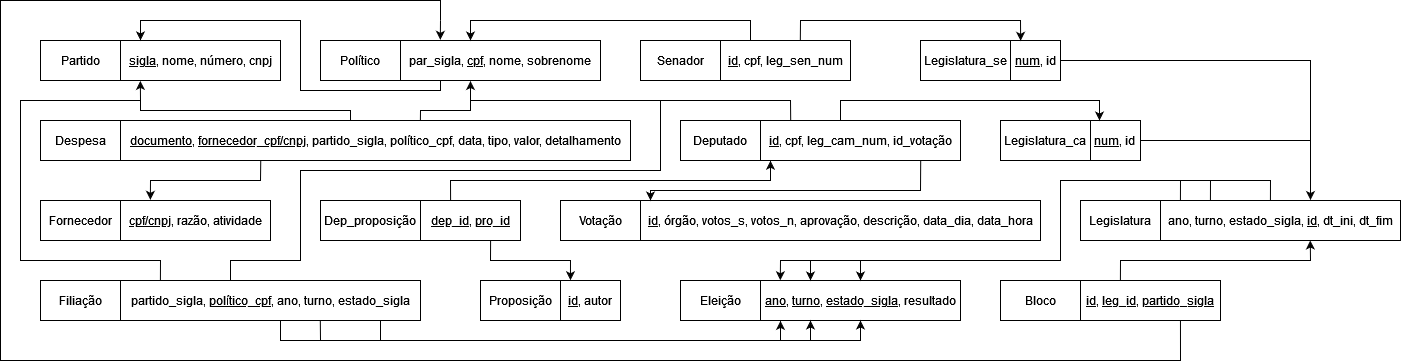

The diagram above was exported from draw.io. Its source (the exported page's mxGraphModel, read from the mxfile embedded in the PNG):
<mxGraphModel dx="1102" dy="479" grid="1" gridSize="10" guides="1" tooltips="1" connect="1" arrows="1" fold="1" page="1" pageScale="1" pageWidth="827" pageHeight="1169" math="0" shadow="0">
  <root>
    <mxCell id="0" />
    <mxCell id="1" parent="0" />
    <mxCell id="G_SdBRc7tZHYoTOFB5YL-46" value="" style="endArrow=none;html=1;rounded=0;entryX=0.714;entryY=1.003;entryDx=0;entryDy=0;entryPerimeter=0;" parent="1" target="G_SdBRc7tZHYoTOFB5YL-41" edge="1">
      <mxGeometry width="50" height="50" relative="1" as="geometry">
        <mxPoint x="480" y="60" as="sourcePoint" />
        <mxPoint x="1140" y="430" as="targetPoint" />
        <Array as="points">
          <mxPoint x="480" y="40" />
          <mxPoint x="40" y="40" />
          <mxPoint x="40" y="400" />
          <mxPoint x="1220" y="400" />
        </Array>
      </mxGeometry>
    </mxCell>
    <mxCell id="FYtx7HskKa3US6v9ajPi-1" value="Político" style="rounded=0;whiteSpace=wrap;html=1;" parent="1" vertex="1">
      <mxGeometry x="360" y="80" width="80" height="40" as="geometry" />
    </mxCell>
    <mxCell id="FYtx7HskKa3US6v9ajPi-2" value="par_sigla, &lt;u&gt;cpf&lt;/u&gt;, nome, sobrenome" style="rounded=0;whiteSpace=wrap;html=1;" parent="1" vertex="1">
      <mxGeometry x="440" y="80" width="200" height="40" as="geometry" />
    </mxCell>
    <mxCell id="FYtx7HskKa3US6v9ajPi-3" value="Senador" style="rounded=0;whiteSpace=wrap;html=1;" parent="1" vertex="1">
      <mxGeometry x="680" y="80" width="80" height="40" as="geometry" />
    </mxCell>
    <mxCell id="FYtx7HskKa3US6v9ajPi-4" value="&lt;u&gt;id&lt;/u&gt;, cpf, leg_sen_num" style="rounded=0;whiteSpace=wrap;html=1;" parent="1" vertex="1">
      <mxGeometry x="760" y="80" width="130" height="40" as="geometry" />
    </mxCell>
    <mxCell id="FYtx7HskKa3US6v9ajPi-5" value="Deputado" style="rounded=0;whiteSpace=wrap;html=1;" parent="1" vertex="1">
      <mxGeometry x="720" y="160" width="80" height="40" as="geometry" />
    </mxCell>
    <mxCell id="FYtx7HskKa3US6v9ajPi-6" value="&lt;u&gt;id&lt;/u&gt;, cpf, leg_cam_num, id_votação" style="rounded=0;whiteSpace=wrap;html=1;" parent="1" vertex="1">
      <mxGeometry x="800" y="160" width="200" height="40" as="geometry" />
    </mxCell>
    <mxCell id="FYtx7HskKa3US6v9ajPi-9" value="Legislatura_se" style="rounded=0;whiteSpace=wrap;html=1;" parent="1" vertex="1">
      <mxGeometry x="960" y="80" width="90" height="40" as="geometry" />
    </mxCell>
    <mxCell id="FYtx7HskKa3US6v9ajPi-10" value="&lt;u&gt;num&lt;/u&gt;, id" style="rounded=0;whiteSpace=wrap;html=1;" parent="1" vertex="1">
      <mxGeometry x="1050" y="80" width="50" height="40" as="geometry" />
    </mxCell>
    <mxCell id="FYtx7HskKa3US6v9ajPi-11" value="Legislatura_ca" style="rounded=0;whiteSpace=wrap;html=1;" parent="1" vertex="1">
      <mxGeometry x="1040" y="160" width="90" height="40" as="geometry" />
    </mxCell>
    <mxCell id="FYtx7HskKa3US6v9ajPi-12" value="&lt;u&gt;num&lt;/u&gt;, id&lt;u&gt;&lt;br&gt;&lt;/u&gt;" style="rounded=0;whiteSpace=wrap;html=1;" parent="1" vertex="1">
      <mxGeometry x="1130" y="160" width="50" height="40" as="geometry" />
    </mxCell>
    <mxCell id="FYtx7HskKa3US6v9ajPi-13" value="Legislatura" style="rounded=0;whiteSpace=wrap;html=1;" parent="1" vertex="1">
      <mxGeometry x="1120" y="240" width="80" height="40" as="geometry" />
    </mxCell>
    <mxCell id="FYtx7HskKa3US6v9ajPi-14" value="ano, turno, estado_sigla, &lt;u&gt;id&lt;/u&gt;, dt_ini, dt_fim" style="rounded=0;whiteSpace=wrap;html=1;" parent="1" vertex="1">
      <mxGeometry x="1200" y="240" width="240" height="40" as="geometry" />
    </mxCell>
    <mxCell id="FYtx7HskKa3US6v9ajPi-15" value="Partido" style="rounded=0;whiteSpace=wrap;html=1;" parent="1" vertex="1">
      <mxGeometry x="80" y="80" width="80" height="40" as="geometry" />
    </mxCell>
    <mxCell id="FYtx7HskKa3US6v9ajPi-16" value="&lt;u&gt;sigla&lt;/u&gt;, nome, número, cnpj" style="rounded=0;whiteSpace=wrap;html=1;" parent="1" vertex="1">
      <mxGeometry x="160" y="80" width="160" height="40" as="geometry" />
    </mxCell>
    <mxCell id="FYtx7HskKa3US6v9ajPi-17" value="Despesa" style="rounded=0;whiteSpace=wrap;html=1;" parent="1" vertex="1">
      <mxGeometry x="80" y="160" width="80" height="40" as="geometry" />
    </mxCell>
    <mxCell id="FYtx7HskKa3US6v9ajPi-18" value="&lt;u&gt;documento&lt;/u&gt;, &lt;u&gt;fornecedor_cpf/cnpj&lt;/u&gt;, partido_sigla, político_cpf, data, tipo, valor, detalhamento" style="rounded=0;whiteSpace=wrap;html=1;" parent="1" vertex="1">
      <mxGeometry x="160" y="160" width="510" height="40" as="geometry" />
    </mxCell>
    <mxCell id="FYtx7HskKa3US6v9ajPi-19" value="Fornecedor" style="rounded=0;whiteSpace=wrap;html=1;" parent="1" vertex="1">
      <mxGeometry x="80" y="240" width="80" height="40" as="geometry" />
    </mxCell>
    <mxCell id="FYtx7HskKa3US6v9ajPi-20" value="&lt;u&gt;cpf/cnpj&lt;/u&gt;, razão, atividade" style="rounded=0;whiteSpace=wrap;html=1;" parent="1" vertex="1">
      <mxGeometry x="160" y="240" width="150" height="40" as="geometry" />
    </mxCell>
    <mxCell id="G_SdBRc7tZHYoTOFB5YL-5" value="Filiação" style="rounded=0;whiteSpace=wrap;html=1;" parent="1" vertex="1">
      <mxGeometry x="80" y="320" width="80" height="40" as="geometry" />
    </mxCell>
    <mxCell id="G_SdBRc7tZHYoTOFB5YL-6" value="partido_sigla, &lt;u&gt;político_cpf,&lt;/u&gt; ano, turno, estado_sigla " style="rounded=0;whiteSpace=wrap;html=1;" parent="1" vertex="1">
      <mxGeometry x="160" y="320" width="300" height="40" as="geometry" />
    </mxCell>
    <mxCell id="G_SdBRc7tZHYoTOFB5YL-7" value="Dep_proposição" style="rounded=0;whiteSpace=wrap;html=1;" parent="1" vertex="1">
      <mxGeometry x="360" y="240" width="100" height="40" as="geometry" />
    </mxCell>
    <mxCell id="G_SdBRc7tZHYoTOFB5YL-8" value="&lt;u&gt;dep_id&lt;/u&gt;, &lt;u&gt;pro_id&lt;/u&gt;" style="rounded=0;whiteSpace=wrap;html=1;" parent="1" vertex="1">
      <mxGeometry x="460" y="240" width="100" height="40" as="geometry" />
    </mxCell>
    <mxCell id="G_SdBRc7tZHYoTOFB5YL-9" value="Proposição" style="rounded=0;whiteSpace=wrap;html=1;" parent="1" vertex="1">
      <mxGeometry x="520" y="320" width="80" height="40" as="geometry" />
    </mxCell>
    <mxCell id="G_SdBRc7tZHYoTOFB5YL-10" value="&lt;u&gt;id&lt;/u&gt;, autor" style="rounded=0;whiteSpace=wrap;html=1;" parent="1" vertex="1">
      <mxGeometry x="600" y="320" width="60" height="40" as="geometry" />
    </mxCell>
    <mxCell id="G_SdBRc7tZHYoTOFB5YL-11" value="Votação" style="rounded=0;whiteSpace=wrap;html=1;" parent="1" vertex="1">
      <mxGeometry x="600" y="240" width="80" height="40" as="geometry" />
    </mxCell>
    <mxCell id="G_SdBRc7tZHYoTOFB5YL-12" value="&lt;u&gt;id&lt;/u&gt;, órgão, votos_s, votos_n, aprovação, descrição, data_dia, data_hora" style="rounded=0;whiteSpace=wrap;html=1;" parent="1" vertex="1">
      <mxGeometry x="680" y="240" width="400" height="40" as="geometry" />
    </mxCell>
    <mxCell id="G_SdBRc7tZHYoTOFB5YL-15" value="" style="endArrow=classic;html=1;rounded=0;" parent="1" edge="1">
      <mxGeometry width="50" height="50" relative="1" as="geometry">
        <mxPoint x="790" y="80" as="sourcePoint" />
        <mxPoint x="510" y="80" as="targetPoint" />
        <Array as="points">
          <mxPoint x="790" y="60" />
          <mxPoint x="510" y="60" />
        </Array>
      </mxGeometry>
    </mxCell>
    <mxCell id="G_SdBRc7tZHYoTOFB5YL-16" value="" style="endArrow=classic;html=1;rounded=0;entryX=0.35;entryY=1.013;entryDx=0;entryDy=0;entryPerimeter=0;exitX=0.151;exitY=-0.007;exitDx=0;exitDy=0;exitPerimeter=0;" parent="1" source="FYtx7HskKa3US6v9ajPi-6" target="FYtx7HskKa3US6v9ajPi-2" edge="1">
      <mxGeometry width="50" height="50" relative="1" as="geometry">
        <mxPoint x="799.9999999999998" y="160" as="sourcePoint" />
        <mxPoint x="471" y="160" as="targetPoint" />
        <Array as="points">
          <mxPoint x="830" y="140" />
          <mxPoint x="510" y="140" />
        </Array>
      </mxGeometry>
    </mxCell>
    <mxCell id="G_SdBRc7tZHYoTOFB5YL-17" value="" style="endArrow=classic;html=1;rounded=0;entryX=0.203;entryY=0.008;entryDx=0;entryDy=0;entryPerimeter=0;exitX=0.614;exitY=-0.006;exitDx=0;exitDy=0;exitPerimeter=0;" parent="1" source="FYtx7HskKa3US6v9ajPi-4" target="FYtx7HskKa3US6v9ajPi-10" edge="1">
      <mxGeometry width="50" height="50" relative="1" as="geometry">
        <mxPoint x="1149" y="70" as="sourcePoint" />
        <mxPoint x="819.9999999999999" y="70" as="targetPoint" />
        <Array as="points">
          <mxPoint x="840" y="60" />
          <mxPoint x="1060" y="60" />
        </Array>
      </mxGeometry>
    </mxCell>
    <mxCell id="G_SdBRc7tZHYoTOFB5YL-18" value="" style="endArrow=classic;html=1;rounded=0;" parent="1" edge="1">
      <mxGeometry width="50" height="50" relative="1" as="geometry">
        <mxPoint x="880" y="160" as="sourcePoint" />
        <mxPoint x="1139" y="160" as="targetPoint" />
        <Array as="points">
          <mxPoint x="880" y="140" />
          <mxPoint x="1139" y="140" />
        </Array>
      </mxGeometry>
    </mxCell>
    <mxCell id="G_SdBRc7tZHYoTOFB5YL-19" value="" style="endArrow=classic;html=1;rounded=0;exitX=1;exitY=0.5;exitDx=0;exitDy=0;entryX=0.625;entryY=-0.012;entryDx=0;entryDy=0;entryPerimeter=0;" parent="1" source="FYtx7HskKa3US6v9ajPi-10" target="FYtx7HskKa3US6v9ajPi-14" edge="1">
      <mxGeometry width="50" height="50" relative="1" as="geometry">
        <mxPoint x="1320" y="210" as="sourcePoint" />
        <mxPoint x="1370" y="160" as="targetPoint" />
        <Array as="points">
          <mxPoint x="1350" y="100" />
        </Array>
      </mxGeometry>
    </mxCell>
    <mxCell id="G_SdBRc7tZHYoTOFB5YL-20" value="" style="endArrow=none;html=1;rounded=0;exitX=1;exitY=0.5;exitDx=0;exitDy=0;" parent="1" source="FYtx7HskKa3US6v9ajPi-12" edge="1">
      <mxGeometry width="50" height="50" relative="1" as="geometry">
        <mxPoint x="1260" y="230" as="sourcePoint" />
        <mxPoint x="1350" y="180" as="targetPoint" />
      </mxGeometry>
    </mxCell>
    <mxCell id="G_SdBRc7tZHYoTOFB5YL-21" value="" style="endArrow=classic;html=1;rounded=0;exitX=0.275;exitY=0.998;exitDx=0;exitDy=0;exitPerimeter=0;entryX=0.199;entryY=-0.017;entryDx=0;entryDy=0;entryPerimeter=0;" parent="1" source="FYtx7HskKa3US6v9ajPi-18" target="FYtx7HskKa3US6v9ajPi-20" edge="1">
      <mxGeometry width="50" height="50" relative="1" as="geometry">
        <mxPoint x="300" y="270" as="sourcePoint" />
        <mxPoint x="350" y="220" as="targetPoint" />
        <Array as="points">
          <mxPoint x="300" y="220" />
          <mxPoint x="190" y="220" />
        </Array>
      </mxGeometry>
    </mxCell>
    <mxCell id="G_SdBRc7tZHYoTOFB5YL-23" value="" style="endArrow=classic;html=1;rounded=0;exitX=0.701;exitY=1.001;exitDx=0;exitDy=0;exitPerimeter=0;entryX=0.166;entryY=-0.006;entryDx=0;entryDy=0;entryPerimeter=0;" parent="1" source="G_SdBRc7tZHYoTOFB5YL-8" target="G_SdBRc7tZHYoTOFB5YL-10" edge="1">
      <mxGeometry width="50" height="50" relative="1" as="geometry">
        <mxPoint x="1060" y="360" as="sourcePoint" />
        <mxPoint x="1110" y="310" as="targetPoint" />
        <Array as="points">
          <mxPoint x="530" y="300" />
          <mxPoint x="610" y="300" />
        </Array>
      </mxGeometry>
    </mxCell>
    <mxCell id="G_SdBRc7tZHYoTOFB5YL-24" value="" style="endArrow=classic;html=1;rounded=0;exitX=0.301;exitY=-0.003;exitDx=0;exitDy=0;exitPerimeter=0;entryX=0.05;entryY=1.005;entryDx=0;entryDy=0;entryPerimeter=0;" parent="1" source="G_SdBRc7tZHYoTOFB5YL-8" target="FYtx7HskKa3US6v9ajPi-6" edge="1">
      <mxGeometry width="50" height="50" relative="1" as="geometry">
        <mxPoint x="1060.1000000000001" y="290.0400000000001" as="sourcePoint" />
        <mxPoint x="980.3199999999999" y="328.96000000000004" as="targetPoint" />
        <Array as="points">
          <mxPoint x="490" y="220" />
          <mxPoint x="810" y="220" />
        </Array>
      </mxGeometry>
    </mxCell>
    <mxCell id="G_SdBRc7tZHYoTOFB5YL-25" value="" style="endArrow=classic;html=1;rounded=0;entryX=0.124;entryY=1.01;entryDx=0;entryDy=0;entryPerimeter=0;exitX=0.451;exitY=-0.003;exitDx=0;exitDy=0;exitPerimeter=0;" parent="1" source="FYtx7HskKa3US6v9ajPi-18" target="FYtx7HskKa3US6v9ajPi-16" edge="1">
      <mxGeometry width="50" height="50" relative="1" as="geometry">
        <mxPoint x="390" y="140" as="sourcePoint" />
        <mxPoint x="199.85000000000002" y="249.32000000000005" as="targetPoint" />
        <Array as="points">
          <mxPoint x="390" y="150" />
          <mxPoint x="180" y="150" />
          <mxPoint x="180" y="140" />
        </Array>
      </mxGeometry>
    </mxCell>
    <mxCell id="G_SdBRc7tZHYoTOFB5YL-26" value="" style="endArrow=none;html=1;rounded=0;exitX=0.588;exitY=-0.006;exitDx=0;exitDy=0;exitPerimeter=0;" parent="1" source="FYtx7HskKa3US6v9ajPi-18" edge="1">
      <mxGeometry width="50" height="50" relative="1" as="geometry">
        <mxPoint x="490" y="200" as="sourcePoint" />
        <mxPoint x="510" y="140" as="targetPoint" />
        <Array as="points">
          <mxPoint x="460" y="150" />
          <mxPoint x="510" y="150" />
        </Array>
      </mxGeometry>
    </mxCell>
    <mxCell id="G_SdBRc7tZHYoTOFB5YL-27" value="" style="endArrow=classic;html=1;rounded=0;exitX=0.801;exitY=1.01;exitDx=0;exitDy=0;exitPerimeter=0;entryX=0.025;entryY=0;entryDx=0;entryDy=0;entryPerimeter=0;" parent="1" source="FYtx7HskKa3US6v9ajPi-6" target="G_SdBRc7tZHYoTOFB5YL-12" edge="1">
      <mxGeometry width="50" height="50" relative="1" as="geometry">
        <mxPoint x="960" y="260" as="sourcePoint" />
        <mxPoint x="1010" y="210" as="targetPoint" />
        <Array as="points">
          <mxPoint x="960" y="230" />
          <mxPoint x="690" y="230" />
        </Array>
      </mxGeometry>
    </mxCell>
    <mxCell id="G_SdBRc7tZHYoTOFB5YL-28" value="Eleição" style="rounded=0;whiteSpace=wrap;html=1;" parent="1" vertex="1">
      <mxGeometry x="720" y="320" width="80" height="40" as="geometry" />
    </mxCell>
    <mxCell id="G_SdBRc7tZHYoTOFB5YL-29" value="&lt;u&gt;ano&lt;/u&gt;, &lt;u&gt;turno&lt;/u&gt;, &lt;u&gt;estado_sigla&lt;/u&gt;, resultado" style="rounded=0;whiteSpace=wrap;html=1;" parent="1" vertex="1">
      <mxGeometry x="800" y="320" width="200" height="40" as="geometry" />
    </mxCell>
    <mxCell id="G_SdBRc7tZHYoTOFB5YL-30" value="" style="endArrow=classic;html=1;rounded=0;entryX=0.25;entryY=0;entryDx=0;entryDy=0;exitX=0.458;exitY=0.003;exitDx=0;exitDy=0;exitPerimeter=0;" parent="1" source="FYtx7HskKa3US6v9ajPi-14" target="G_SdBRc7tZHYoTOFB5YL-29" edge="1">
      <mxGeometry width="50" height="50" relative="1" as="geometry">
        <mxPoint x="1370" y="220" as="sourcePoint" />
        <mxPoint x="927.027027027027" y="310" as="targetPoint" />
        <Array as="points">
          <mxPoint x="1310" y="220" />
          <mxPoint x="1100" y="220" />
          <mxPoint x="1100" y="300" />
          <mxPoint x="850" y="300" />
        </Array>
      </mxGeometry>
    </mxCell>
    <mxCell id="G_SdBRc7tZHYoTOFB5YL-34" value="" style="endArrow=classic;html=1;rounded=0;entryX=0.1;entryY=1.01;entryDx=0;entryDy=0;entryPerimeter=0;exitX=0.666;exitY=0.994;exitDx=0;exitDy=0;exitPerimeter=0;" parent="1" target="G_SdBRc7tZHYoTOFB5YL-29" edge="1" source="G_SdBRc7tZHYoTOFB5YL-6">
      <mxGeometry width="50" height="50" relative="1" as="geometry">
        <mxPoint x="350" y="360" as="sourcePoint" />
        <mxPoint x="788.8888888888889" y="360" as="targetPoint" />
        <Array as="points">
          <mxPoint x="360" y="380" />
          <mxPoint x="820" y="380" />
        </Array>
      </mxGeometry>
    </mxCell>
    <mxCell id="G_SdBRc7tZHYoTOFB5YL-35" value="" style="endArrow=none;html=1;rounded=0;" parent="1" edge="1">
      <mxGeometry width="50" height="50" relative="1" as="geometry">
        <mxPoint x="320" y="360" as="sourcePoint" />
        <mxPoint x="360" y="380" as="targetPoint" />
        <Array as="points">
          <mxPoint x="320" y="380" />
        </Array>
      </mxGeometry>
    </mxCell>
    <mxCell id="G_SdBRc7tZHYoTOFB5YL-36" value="" style="endArrow=classic;html=1;rounded=0;entryX=0.25;entryY=1;entryDx=0;entryDy=0;" parent="1" target="G_SdBRc7tZHYoTOFB5YL-29" edge="1">
      <mxGeometry width="50" height="50" relative="1" as="geometry">
        <mxPoint x="820" y="380" as="sourcePoint" />
        <mxPoint x="1120" y="390" as="targetPoint" />
        <Array as="points">
          <mxPoint x="850" y="380" />
        </Array>
      </mxGeometry>
    </mxCell>
    <mxCell id="G_SdBRc7tZHYoTOFB5YL-37" value="" style="endArrow=none;html=1;rounded=0;exitX=0.133;exitY=-0.007;exitDx=0;exitDy=0;exitPerimeter=0;" parent="1" source="G_SdBRc7tZHYoTOFB5YL-6" edge="1">
      <mxGeometry width="50" height="50" relative="1" as="geometry">
        <mxPoint x="270" y="320" as="sourcePoint" />
        <mxPoint x="180" y="140" as="targetPoint" />
        <Array as="points">
          <mxPoint x="200" y="300" />
          <mxPoint x="60" y="300" />
          <mxPoint x="60" y="140" />
        </Array>
      </mxGeometry>
    </mxCell>
    <mxCell id="G_SdBRc7tZHYoTOFB5YL-39" value="" style="endArrow=classic;html=1;rounded=0;entryX=0.125;entryY=-0.002;entryDx=0;entryDy=0;entryPerimeter=0;" parent="1" target="FYtx7HskKa3US6v9ajPi-16" edge="1">
      <mxGeometry width="50" height="50" relative="1" as="geometry">
        <mxPoint x="480" y="120" as="sourcePoint" />
        <mxPoint x="410" y="60" as="targetPoint" />
        <Array as="points">
          <mxPoint x="480" y="130" />
          <mxPoint x="340" y="130" />
          <mxPoint x="340" y="60" />
          <mxPoint x="180" y="60" />
        </Array>
      </mxGeometry>
    </mxCell>
    <mxCell id="G_SdBRc7tZHYoTOFB5YL-40" value="Bloco" style="rounded=0;whiteSpace=wrap;html=1;" parent="1" vertex="1">
      <mxGeometry x="1040" y="320" width="80" height="40" as="geometry" />
    </mxCell>
    <mxCell id="G_SdBRc7tZHYoTOFB5YL-41" value="&lt;u&gt;id&lt;/u&gt;, &lt;u&gt;leg_id&lt;/u&gt;, &lt;u&gt;partido_sigla&lt;/u&gt;" style="rounded=0;whiteSpace=wrap;html=1;" parent="1" vertex="1">
      <mxGeometry x="1120" y="320" width="140" height="40" as="geometry" />
    </mxCell>
    <mxCell id="G_SdBRc7tZHYoTOFB5YL-43" value="" style="endArrow=classic;html=1;rounded=0;entryX=0.099;entryY=-0.006;entryDx=0;entryDy=0;entryPerimeter=0;" parent="1" target="G_SdBRc7tZHYoTOFB5YL-29" edge="1">
      <mxGeometry width="50" height="50" relative="1" as="geometry">
        <mxPoint x="850" y="300" as="sourcePoint" />
        <mxPoint x="827" y="320" as="targetPoint" />
        <Array as="points">
          <mxPoint x="820" y="300" />
        </Array>
      </mxGeometry>
    </mxCell>
    <mxCell id="G_SdBRc7tZHYoTOFB5YL-44" value="" style="endArrow=none;html=1;rounded=0;exitX=0.083;exitY=0.001;exitDx=0;exitDy=0;exitPerimeter=0;" parent="1" source="FYtx7HskKa3US6v9ajPi-14" edge="1">
      <mxGeometry width="50" height="50" relative="1" as="geometry">
        <mxPoint x="1210" y="280" as="sourcePoint" />
        <mxPoint x="1220" y="220" as="targetPoint" />
      </mxGeometry>
    </mxCell>
    <mxCell id="Q9mfX_uZWozBpFscKxgX-3" value="" style="endArrow=classic;html=1;rounded=0;entryX=0.5;entryY=1;entryDx=0;entryDy=0;" edge="1" parent="1" target="G_SdBRc7tZHYoTOFB5YL-29">
      <mxGeometry width="50" height="50" relative="1" as="geometry">
        <mxPoint x="850" y="380" as="sourcePoint" />
        <mxPoint x="950" y="360" as="targetPoint" />
        <Array as="points">
          <mxPoint x="900" y="380" />
        </Array>
      </mxGeometry>
    </mxCell>
    <mxCell id="Q9mfX_uZWozBpFscKxgX-5" value="" style="endArrow=classic;html=1;rounded=0;entryX=0.5;entryY=0;entryDx=0;entryDy=0;" edge="1" parent="1" target="G_SdBRc7tZHYoTOFB5YL-29">
      <mxGeometry width="50" height="50" relative="1" as="geometry">
        <mxPoint x="900" y="300" as="sourcePoint" />
        <mxPoint x="1100" y="320" as="targetPoint" />
        <Array as="points" />
      </mxGeometry>
    </mxCell>
    <mxCell id="Q9mfX_uZWozBpFscKxgX-6" value="" style="endArrow=none;html=1;rounded=0;" edge="1" parent="1">
      <mxGeometry width="50" height="50" relative="1" as="geometry">
        <mxPoint x="420" y="360" as="sourcePoint" />
        <mxPoint x="420" y="380" as="targetPoint" />
      </mxGeometry>
    </mxCell>
    <mxCell id="Q9mfX_uZWozBpFscKxgX-9" value="" style="endArrow=none;html=1;rounded=0;exitX=0.208;exitY=0.002;exitDx=0;exitDy=0;exitPerimeter=0;" edge="1" parent="1" source="FYtx7HskKa3US6v9ajPi-14">
      <mxGeometry width="50" height="50" relative="1" as="geometry">
        <mxPoint x="1250" y="240" as="sourcePoint" />
        <mxPoint x="1250" y="220" as="targetPoint" />
      </mxGeometry>
    </mxCell>
    <mxCell id="Q9mfX_uZWozBpFscKxgX-14" value="" style="endArrow=classic;html=1;rounded=0;exitX=0.285;exitY=-0.005;exitDx=0;exitDy=0;exitPerimeter=0;entryX=0.624;entryY=1;entryDx=0;entryDy=0;entryPerimeter=0;" edge="1" parent="1" source="G_SdBRc7tZHYoTOFB5YL-41" target="FYtx7HskKa3US6v9ajPi-14">
      <mxGeometry width="50" height="50" relative="1" as="geometry">
        <mxPoint x="1260" y="340" as="sourcePoint" />
        <mxPoint x="1310" y="290" as="targetPoint" />
        <Array as="points">
          <mxPoint x="1160" y="300" />
          <mxPoint x="1350" y="300" />
        </Array>
      </mxGeometry>
    </mxCell>
    <mxCell id="Q9mfX_uZWozBpFscKxgX-21" value="" style="endArrow=classic;html=1;rounded=0;entryX=0.199;entryY=-0.017;entryDx=0;entryDy=0;entryPerimeter=0;" edge="1" parent="1" target="FYtx7HskKa3US6v9ajPi-2">
      <mxGeometry width="50" height="50" relative="1" as="geometry">
        <mxPoint x="480" y="60" as="sourcePoint" />
        <mxPoint x="560" y="80" as="targetPoint" />
      </mxGeometry>
    </mxCell>
    <mxCell id="Q9mfX_uZWozBpFscKxgX-23" value="" style="endArrow=none;html=1;rounded=0;" edge="1" parent="1">
      <mxGeometry width="50" height="50" relative="1" as="geometry">
        <mxPoint x="270" y="320" as="sourcePoint" />
        <mxPoint x="700" y="140" as="targetPoint" />
        <Array as="points">
          <mxPoint x="270" y="300" />
          <mxPoint x="280" y="300" />
          <mxPoint x="340" y="300" />
          <mxPoint x="340" y="210" />
          <mxPoint x="700" y="210" />
        </Array>
      </mxGeometry>
    </mxCell>
  </root>
</mxGraphModel>